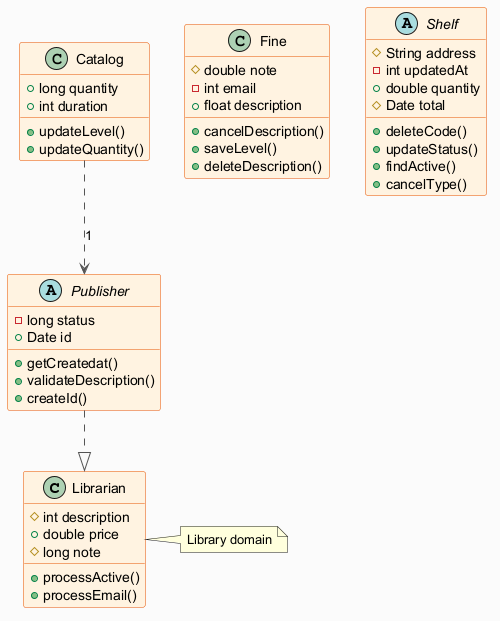

The diagram above was rendered by PlantUML. Its source (embedded in the PNG):
@startuml
skinparam backgroundColor #FAFAFA
skinparam classBackgroundColor #FFF3E0
skinparam classBorderColor #E65100
skinparam ArrowColor #555555
class Librarian {
  #int description
  +double price
  #long note
  +processActive()
  +processEmail()
}
class Catalog {
  +long quantity
  +int duration
  +updateLevel()
  +updateQuantity()
}
class Fine {
  #double note
  -int email
  +float description
  +cancelDescription()
  +saveLevel()
  +deleteDescription()
}
abstract class Publisher {
  -long status
  +Date id
  +getCreatedat()
  +validateDescription()
  +createId()
}
abstract class Shelf {
  #String address
  -int updatedAt
  +double quantity
  #Date total
  +deleteCode()
  +updateStatus()
  +findActive()
  +cancelType()
}
Publisher ..|> Librarian
Catalog ..> Publisher : "1"
note right of Librarian : Library domain
@enduml